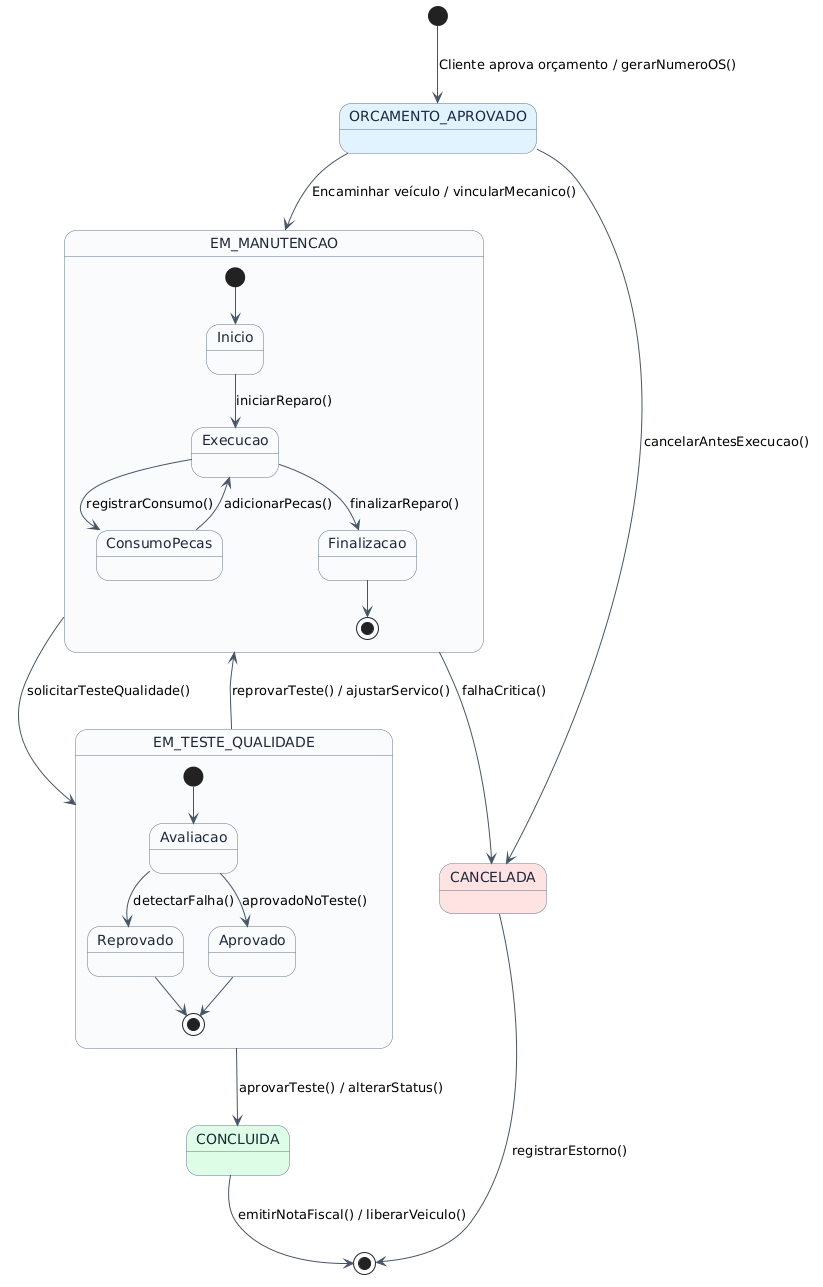

The diagram above was rendered by PlantUML. Its source (embedded in the PNG):
@startuml
skinparam shadowing false
skinparam defaultFontName "Helvetica"
skinparam monochrome false

skinparam state {
    BackgroundColor #F8FAFC
    BorderColor #64748B
    FontColor #1E293B
    ArrowColor #475569
}

' ===== ESTADOS PRINCIPAIS =====
state "ORCAMENTO_APROVADO" as aprovado #E0F2FE
state "EM_MANUTENCAO" as manutencao #FEF3C7
state "EM_TESTE_QUALIDADE" as teste #F1F5F9
state "CONCLUIDA" as concluida #DCFCE7
state "CANCELADA" as cancelada #FEE2E2

' ===== FLUXO INICIAL =====
[*] --> aprovado : Cliente aprova orçamento / gerarNumeroOS()

aprovado --> manutencao : Encaminhar veículo / vincularMecanico()

' ===== SUBESTADOS - MANUTENÇÃO =====
state manutencao {

    [*] --> Inicio

    Inicio --> Execucao : iniciarReparo()

    Execucao --> ConsumoPecas : registrarConsumo()
    ConsumoPecas --> Execucao : adicionarPecas()

    Execucao --> Finalizacao : finalizarReparo()

    Finalizacao --> [*]
}

manutencao --> teste : solicitarTesteQualidade()

' ===== SUBESTADOS - TESTE =====
state teste {

    [*] --> Avaliacao

    Avaliacao --> Reprovado : detectarFalha()
    Avaliacao --> Aprovado : aprovadoNoTeste()

    Reprovado --> [*]
    Aprovado --> [*]
}

teste --> manutencao : reprovarTeste() / ajustarServico()
teste --> concluida : aprovarTeste() / alterarStatus()

' ===== FINALIZAÇÃO =====
concluida --> [*] : emitirNotaFiscal() / liberarVeiculo()

' ===== CANCELAMENTOS =====
aprovado --> cancelada : cancelarAntesExecucao()
manutencao --> cancelada : falhaCritica()

cancelada --> [*] : registrarEstorno()
@enduml